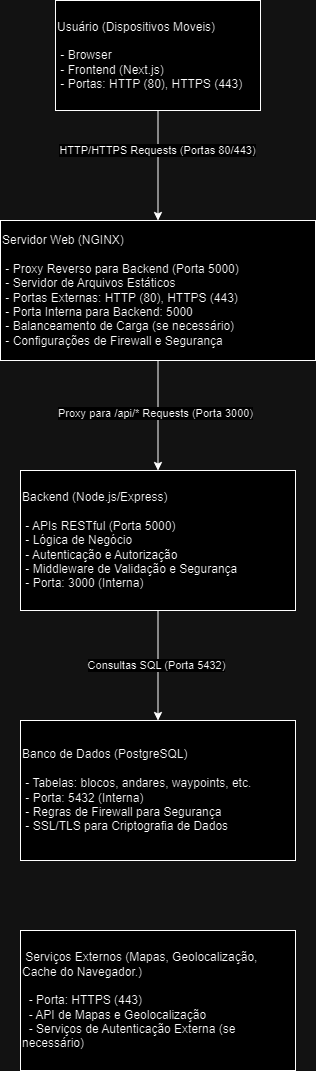

The diagram above was exported from draw.io. Its source (the exported page's mxGraphModel, read from the mxfile embedded in the PNG):
<mxGraphModel dx="2135" dy="1609" grid="1" gridSize="10" guides="1" tooltips="1" connect="1" arrows="1" fold="1" page="1" pageScale="1" pageWidth="850" pageHeight="1100" math="0" shadow="0">
  <root>
    <mxCell id="0" />
    <mxCell id="1" parent="0" />
    <mxCell id="q9HIg582Xj--tFv0DnI3-4" style="edgeStyle=orthogonalEdgeStyle;rounded=0;orthogonalLoop=1;jettySize=auto;html=1;entryX=0.5;entryY=0;entryDx=0;entryDy=0;" parent="1" source="q9HIg582Xj--tFv0DnI3-1" target="q9HIg582Xj--tFv0DnI3-3" edge="1">
      <mxGeometry relative="1" as="geometry" />
    </mxCell>
    <mxCell id="q9HIg582Xj--tFv0DnI3-5" value="HTTP/HTTPS Requests (Portas 80/443)" style="edgeLabel;html=1;align=center;verticalAlign=middle;resizable=0;points=[];" parent="q9HIg582Xj--tFv0DnI3-4" vertex="1" connectable="0">
      <mxGeometry x="-0.2985" y="-1" relative="1" as="geometry">
        <mxPoint as="offset" />
      </mxGeometry>
    </mxCell>
    <mxCell id="q9HIg582Xj--tFv0DnI3-1" value="Usuário (Dispositivos Moveis)&lt;div&gt;&lt;br&gt;&lt;/div&gt;&lt;div&gt;&amp;nbsp;-&lt;span style=&quot;background-color: initial;&quot;&gt;&amp;nbsp;Browser&lt;/span&gt;&lt;/div&gt;&lt;div&gt;&lt;span style=&quot;background-color: initial;&quot;&gt;&amp;nbsp;- Frontend (Next.js)&lt;/span&gt;&lt;/div&gt;&lt;div&gt;&lt;span style=&quot;background-color: initial;&quot;&gt;&amp;nbsp;- Portas: HTTP (80), HTTPS (443)&lt;/span&gt;&lt;/div&gt;" style="rounded=0;whiteSpace=wrap;html=1;align=left;" parent="1" vertex="1">
      <mxGeometry x="-1335" y="-1080" width="205" height="110" as="geometry" />
    </mxCell>
    <mxCell id="q9HIg582Xj--tFv0DnI3-7" style="edgeStyle=orthogonalEdgeStyle;rounded=0;orthogonalLoop=1;jettySize=auto;html=1;entryX=0.5;entryY=0;entryDx=0;entryDy=0;" parent="1" source="q9HIg582Xj--tFv0DnI3-3" target="q9HIg582Xj--tFv0DnI3-6" edge="1">
      <mxGeometry relative="1" as="geometry" />
    </mxCell>
    <mxCell id="q9HIg582Xj--tFv0DnI3-8" value="Proxy para /api/* Requests (Porta 3000)" style="edgeLabel;html=1;align=center;verticalAlign=middle;resizable=0;points=[];" parent="q9HIg582Xj--tFv0DnI3-7" vertex="1" connectable="0">
      <mxGeometry x="-0.0604" y="-3" relative="1" as="geometry">
        <mxPoint as="offset" />
      </mxGeometry>
    </mxCell>
    <mxCell id="q9HIg582Xj--tFv0DnI3-3" value="Servidor Web (NGINX)&amp;nbsp;&lt;div&gt;&lt;br&gt;&amp;nbsp;- Proxy Reverso para Backend (Porta 5000)&amp;nbsp;&lt;br&gt;&amp;nbsp;- Servidor de Arquivos Estáticos&amp;nbsp;&lt;br&gt;&amp;nbsp;- Portas Externas: HTTP (80), HTTPS (443)&amp;nbsp;&lt;br&gt;&amp;nbsp;- Porta Interna para Backend: 5000&lt;br&gt;&amp;nbsp;- Balanceamento de Carga (se necessário)&amp;nbsp;&lt;br&gt;&amp;nbsp;- Configurações de Firewall e Segurança&amp;nbsp;&lt;/div&gt;" style="rounded=0;whiteSpace=wrap;html=1;align=left;" parent="1" vertex="1">
      <mxGeometry x="-1390" y="-860" width="315" height="140" as="geometry" />
    </mxCell>
    <mxCell id="q9HIg582Xj--tFv0DnI3-10" style="edgeStyle=orthogonalEdgeStyle;rounded=0;orthogonalLoop=1;jettySize=auto;html=1;entryX=0.5;entryY=0;entryDx=0;entryDy=0;" parent="1" source="q9HIg582Xj--tFv0DnI3-6" target="q9HIg582Xj--tFv0DnI3-9" edge="1">
      <mxGeometry relative="1" as="geometry" />
    </mxCell>
    <mxCell id="q9HIg582Xj--tFv0DnI3-11" value="Consultas SQL (Porta 5432)" style="edgeLabel;html=1;align=center;verticalAlign=middle;resizable=0;points=[];" parent="q9HIg582Xj--tFv0DnI3-10" vertex="1" connectable="0">
      <mxGeometry x="-0.022" y="-2" relative="1" as="geometry">
        <mxPoint as="offset" />
      </mxGeometry>
    </mxCell>
    <mxCell id="q9HIg582Xj--tFv0DnI3-6" value="&lt;div&gt;&lt;span style=&quot;font-size: 12px;&quot;&gt;Backend (Node.js/Express)&amp;nbsp;&lt;/span&gt;&lt;/div&gt;&lt;div&gt;&lt;span style=&quot;font-size: 12px;&quot;&gt;&amp;nbsp;&amp;nbsp; &amp;nbsp; &amp;nbsp; &amp;nbsp; &amp;nbsp; &amp;nbsp; &amp;nbsp; &amp;nbsp; &amp;nbsp; &amp;nbsp; &amp;nbsp;&lt;/span&gt;&lt;/div&gt;&lt;div&gt;&lt;span style=&quot;font-size: 12px;&quot;&gt;&amp;nbsp;- APIs RESTful (Porta 5000)&amp;nbsp; &amp;nbsp; &amp;nbsp; &amp;nbsp; &amp;nbsp; &amp;nbsp; &amp;nbsp; &amp;nbsp; &amp;nbsp; &amp;nbsp; &amp;nbsp; &amp;nbsp;&amp;nbsp;&lt;/span&gt;&lt;/div&gt;&lt;div&gt;&lt;span style=&quot;font-size: 12px;&quot;&gt;&amp;nbsp;- Lógica de Negócio&amp;nbsp; &amp;nbsp; &amp;nbsp; &amp;nbsp; &amp;nbsp; &amp;nbsp; &amp;nbsp; &amp;nbsp; &amp;nbsp; &amp;nbsp; &amp;nbsp; &amp;nbsp; &amp;nbsp; &amp;nbsp; &amp;nbsp;&amp;nbsp;&lt;/span&gt;&lt;/div&gt;&lt;div&gt;&lt;span style=&quot;font-size: 12px;&quot;&gt;&amp;nbsp;- Autenticação e Autorização&amp;nbsp;&lt;/span&gt;&lt;/div&gt;&lt;div&gt;&lt;span style=&quot;font-size: 12px;&quot;&gt;&amp;nbsp;- Middleware de Validação e Segurança&amp;nbsp; &amp;nbsp; &amp;nbsp; &amp;nbsp; &amp;nbsp; &amp;nbsp; &amp;nbsp;&amp;nbsp;&lt;/span&gt;&lt;/div&gt;&lt;div&gt;&lt;span style=&quot;font-size: 12px;&quot;&gt;&amp;nbsp;- Porta: 3000 (Interna)&amp;nbsp; &amp;nbsp;&lt;/span&gt;&lt;/div&gt;" style="rounded=0;whiteSpace=wrap;html=1;align=left;" parent="1" vertex="1">
      <mxGeometry x="-1370" y="-610" width="275" height="140" as="geometry" />
    </mxCell>
    <mxCell id="q9HIg582Xj--tFv0DnI3-9" value="&lt;div&gt;&lt;span style=&quot;font-size: 12px;&quot;&gt;Banco de Dados (PostgreSQL)&amp;nbsp;&amp;nbsp;&lt;/span&gt;&lt;/div&gt;&lt;div&gt;&lt;span style=&quot;font-size: 12px;&quot;&gt;&amp;nbsp; &amp;nbsp; &amp;nbsp; &amp;nbsp; &amp;nbsp; &amp;nbsp; &amp;nbsp; &amp;nbsp; &amp;nbsp;&amp;nbsp;&lt;/span&gt;&lt;/div&gt;&lt;div&gt;&lt;span style=&quot;font-size: 12px;&quot;&gt;&amp;nbsp;- Tabelas: blocos, andares, waypoints, etc.&amp;nbsp; &amp;nbsp; &amp;nbsp; &amp;nbsp;&amp;nbsp;&lt;/span&gt;&lt;/div&gt;&lt;div&gt;&lt;span style=&quot;font-size: 12px;&quot;&gt;&amp;nbsp;- Porta: 5432 (Interna)&amp;nbsp; &amp;nbsp; &amp;nbsp; &amp;nbsp; &amp;nbsp; &amp;nbsp; &amp;nbsp; &amp;nbsp; &amp;nbsp; &amp;nbsp; &amp;nbsp; &amp;nbsp; &amp;nbsp; &amp;nbsp; &amp;nbsp; &amp;nbsp; &amp;nbsp; &amp;nbsp;&amp;nbsp;&lt;/span&gt;&lt;/div&gt;&lt;div&gt;&lt;span style=&quot;font-size: 12px;&quot;&gt;&amp;nbsp;- Regras de Firewall para Segurança&amp;nbsp; &amp;nbsp; &amp;nbsp; &amp;nbsp; &amp;nbsp; &amp;nbsp; &amp;nbsp; &amp;nbsp; &amp;nbsp; &amp;nbsp; &amp;nbsp;&lt;/span&gt;&lt;/div&gt;&lt;div&gt;&lt;span style=&quot;font-size: 12px;&quot;&gt;&amp;nbsp;- SSL/TLS para Criptografia de Dados&amp;nbsp;&lt;/span&gt;&lt;/div&gt;" style="rounded=0;whiteSpace=wrap;html=1;align=left;" parent="1" vertex="1">
      <mxGeometry x="-1370" y="-360" width="275" height="140" as="geometry" />
    </mxCell>
    <mxCell id="q9HIg582Xj--tFv0DnI3-12" value="&lt;div&gt;&lt;span style=&quot;font-size: 12px;&quot;&gt;&amp;nbsp;Serviços Externos (Mapas, Geolocalização, Cache do Navegador.)&amp;nbsp;&lt;/span&gt;&lt;/div&gt;&lt;div&gt;&lt;span style=&quot;font-size: 12px;&quot;&gt;&amp;nbsp;&amp;nbsp; &amp;nbsp; &amp;nbsp; &amp;nbsp;&lt;/span&gt;&lt;/div&gt;&lt;div&gt;&lt;span style=&quot;font-size: 12px;&quot;&gt;&amp;nbsp; - Porta: HTTPS (443)&amp;nbsp; &amp;nbsp; &amp;nbsp; &amp;nbsp; &amp;nbsp; &amp;nbsp; &amp;nbsp; &amp;nbsp; &amp;nbsp; &amp;nbsp; &amp;nbsp; &amp;nbsp; &amp;nbsp; &amp;nbsp; &amp;nbsp; &amp;nbsp; &amp;nbsp;&lt;/span&gt;&lt;/div&gt;&lt;div&gt;&lt;span style=&quot;font-size: 12px;&quot;&gt;&amp;nbsp; - API de Mapas e Geolocalização&amp;nbsp; &amp;nbsp; &amp;nbsp; &amp;nbsp; &amp;nbsp; &amp;nbsp; &amp;nbsp; &amp;nbsp; &amp;nbsp; &amp;nbsp;&lt;/span&gt;&lt;/div&gt;&lt;div&gt;&lt;span style=&quot;font-size: 12px;&quot;&gt;&amp;nbsp; - Serviços de Autenticação Externa (se necessário)&lt;/span&gt;&lt;/div&gt;" style="rounded=0;whiteSpace=wrap;html=1;align=left;" parent="1" vertex="1">
      <mxGeometry x="-1370" y="-150" width="275" height="140" as="geometry" />
    </mxCell>
  </root>
</mxGraphModel>